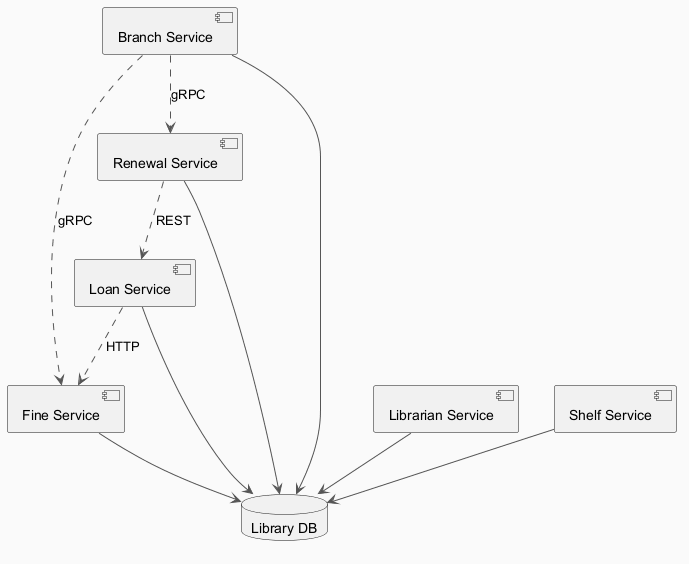

The diagram above was rendered by PlantUML. Its source (embedded in the PNG):
@startuml
skinparam backgroundColor #FAFAFA
skinparam classBackgroundColor #FFF3E0
skinparam classBorderColor #E65100
skinparam ArrowColor #555555
component "Branch Service" as C_BranchService
component "Fine Service" as C_FineService
component "Librarian Service" as C_LibrarianService
component "Loan Service" as C_LoanService
component "Shelf Service" as C_ShelfService
component "Renewal Service" as C_RenewalService
database "Library DB" as DB_library
C_BranchService --> DB_library
C_FineService --> DB_library
C_LibrarianService --> DB_library
C_LoanService --> DB_library
C_ShelfService --> DB_library
C_RenewalService --> DB_library
C_BranchService ..> C_RenewalService : gRPC
C_LoanService ..> C_FineService : HTTP
C_BranchService ..> C_FineService : gRPC
C_RenewalService ..> C_LoanService : REST
@enduml